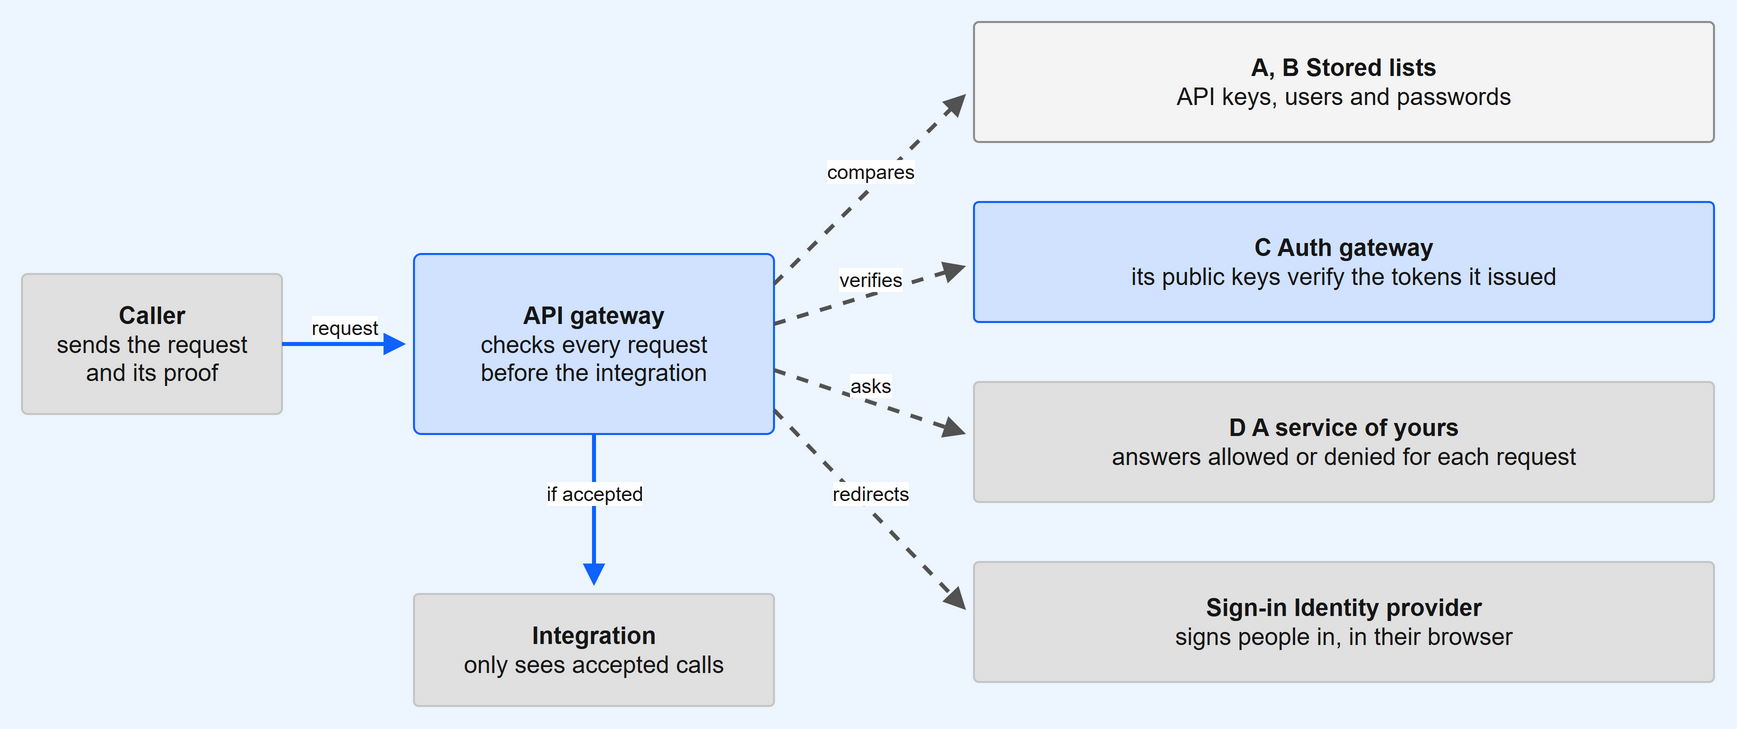

The diagram above was exported from draw.io. Its source (the exported page's mxGraphModel, read from the mxfile embedded in the PNG):
<mxGraphModel dx="900" dy="390" grid="1" gridSize="10" page="1" pageWidth="900" pageHeight="390" background="#EDF5FF">
  <root>
    <mxCell id="0" />
    <mxCell id="1" parent="0" />
    <mxCell id="n0" value="&lt;b&gt;Caller&lt;/b&gt;&lt;br&gt;sends the request&lt;br&gt;and its proof" style="rounded=1;arcSize=4;whiteSpace=wrap;html=1;fillColor=#E0E0E0;strokeColor=#C6C6C6;fontColor=#161616;fontSize=12;" vertex="1" parent="1">
      <mxGeometry x="24" y="150" width="130" height="70" as="geometry" />
    </mxCell>
    <mxCell id="n1" value="&lt;b&gt;API gateway&lt;/b&gt;&lt;br&gt;checks every request&lt;br&gt;before the integration" style="rounded=1;arcSize=4;whiteSpace=wrap;html=1;fillColor=#D0E2FF;strokeColor=#0F62FE;fontColor=#161616;fontSize=12;" vertex="1" parent="1">
      <mxGeometry x="220" y="140" width="180" height="90" as="geometry" />
    </mxCell>
    <mxCell id="n2" value="&lt;b&gt;Integration&lt;/b&gt;&lt;br&gt;only sees accepted calls" style="rounded=1;arcSize=4;whiteSpace=wrap;html=1;fillColor=#E0E0E0;strokeColor=#C6C6C6;fontColor=#161616;fontSize=12;" vertex="1" parent="1">
      <mxGeometry x="220" y="310" width="180" height="56" as="geometry" />
    </mxCell>
    <mxCell id="n3" value="&lt;b&gt;A, B  Stored lists&lt;/b&gt;&lt;br&gt;API keys, users and passwords" style="rounded=1;arcSize=4;whiteSpace=wrap;html=1;fillColor=#F4F4F4;strokeColor=#8D8D8D;fontColor=#161616;fontSize=12;" vertex="1" parent="1">
      <mxGeometry x="500" y="24" width="370" height="60" as="geometry" />
    </mxCell>
    <mxCell id="n4" value="&lt;b&gt;C  Auth gateway&lt;/b&gt;&lt;br&gt;its public keys verify the tokens it issued" style="rounded=1;arcSize=4;whiteSpace=wrap;html=1;fillColor=#D0E2FF;strokeColor=#0F62FE;fontColor=#161616;fontSize=12;" vertex="1" parent="1">
      <mxGeometry x="500" y="114" width="370" height="60" as="geometry" />
    </mxCell>
    <mxCell id="n5" value="&lt;b&gt;D  A service of yours&lt;/b&gt;&lt;br&gt;answers allowed or denied for each request" style="rounded=1;arcSize=4;whiteSpace=wrap;html=1;fillColor=#E0E0E0;strokeColor=#C6C6C6;fontColor=#161616;fontSize=12;" vertex="1" parent="1">
      <mxGeometry x="500" y="204" width="370" height="60" as="geometry" />
    </mxCell>
    <mxCell id="n6" value="&lt;b&gt;Sign-in  Identity provider&lt;/b&gt;&lt;br&gt;signs people in, in their browser" style="rounded=1;arcSize=4;whiteSpace=wrap;html=1;fillColor=#E0E0E0;strokeColor=#C6C6C6;fontColor=#161616;fontSize=12;" vertex="1" parent="1">
      <mxGeometry x="500" y="294" width="370" height="60" as="geometry" />
    </mxCell>
    <mxCell id="e0" value="request" style="endArrow=block;html=1;strokeWidth=2;strokeColor=#0F62FE;fontSize=10;fontColor=#161616;verticalAlign=bottom;" edge="1" parent="1">
      <mxGeometry relative="1" as="geometry">
        <mxPoint x="154" y="185" as="sourcePoint" />
        <mxPoint x="216" y="185" as="targetPoint" />
      </mxGeometry>
    </mxCell>
    <mxCell id="e1" value="if accepted" style="endArrow=block;html=1;strokeWidth=2;strokeColor=#0F62FE;fontSize=10;fontColor=#161616;verticalAlign=bottom;" edge="1" parent="1">
      <mxGeometry relative="1" as="geometry">
        <mxPoint x="310" y="230" as="sourcePoint" />
        <mxPoint x="310" y="306" as="targetPoint" />
      </mxGeometry>
    </mxCell>
    <mxCell id="e2" value="compares" style="endArrow=block;html=1;strokeWidth=2;strokeColor=#525252;fontSize=10;fontColor=#161616;verticalAlign=bottom;dashed=1;" edge="1" parent="1">
      <mxGeometry relative="1" as="geometry">
        <mxPoint x="400" y="155" as="sourcePoint" />
        <mxPoint x="496" y="60" as="targetPoint" />
      </mxGeometry>
    </mxCell>
    <mxCell id="e3" value="verifies" style="endArrow=block;html=1;strokeWidth=2;strokeColor=#525252;fontSize=10;fontColor=#161616;verticalAlign=bottom;dashed=1;" edge="1" parent="1">
      <mxGeometry relative="1" as="geometry">
        <mxPoint x="400" y="175" as="sourcePoint" />
        <mxPoint x="496" y="146" as="targetPoint" />
      </mxGeometry>
    </mxCell>
    <mxCell id="e4" value="asks" style="endArrow=block;html=1;strokeWidth=2;strokeColor=#525252;fontSize=10;fontColor=#161616;verticalAlign=bottom;dashed=1;" edge="1" parent="1">
      <mxGeometry relative="1" as="geometry">
        <mxPoint x="400" y="198" as="sourcePoint" />
        <mxPoint x="496" y="230" as="targetPoint" />
      </mxGeometry>
    </mxCell>
    <mxCell id="e5" value="redirects" style="endArrow=block;html=1;strokeWidth=2;strokeColor=#525252;fontSize=10;fontColor=#161616;verticalAlign=bottom;dashed=1;" edge="1" parent="1">
      <mxGeometry relative="1" as="geometry">
        <mxPoint x="400" y="218" as="sourcePoint" />
        <mxPoint x="496" y="318" as="targetPoint" />
      </mxGeometry>
    </mxCell>
  </root>
</mxGraphModel>